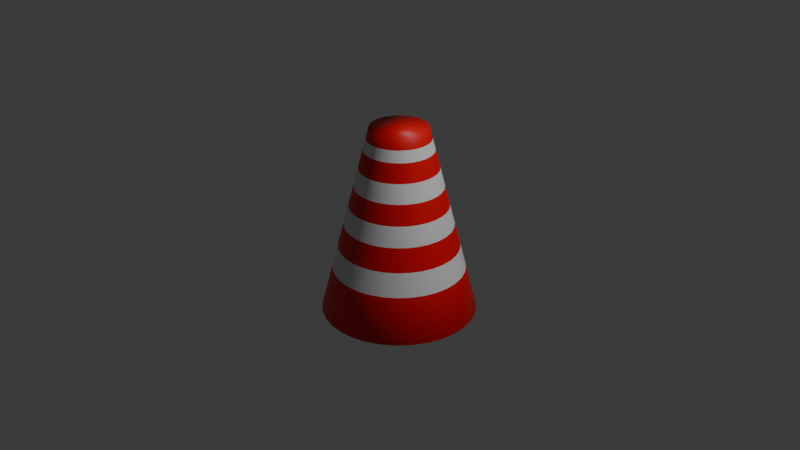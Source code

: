 # Source: river_stone.blend  (saved by Blender 4.1.24; exported with 4.5.12 LTS)
import bpy
from mathutils import Matrix  # noqa: F401  (used for matrix-valued properties, if any)

bpy.ops.wm.read_factory_settings(use_empty=True)
scene = bpy.context.scene
scene.name = 'Scene'

# ---- collections
col_collection = bpy.data.collections.new('Collection'); scene.collection.children.link(col_collection)

# ---- materials (node trees are filled in below, after node groups)
mat_gray = bpy.data.materials.new('Gray')
mat_gray.use_transparent_shadow = False
mat_red = bpy.data.materials.new('Red')
mat_red.use_transparent_shadow = False
mat_white = bpy.data.materials.new('White')
mat_white.use_transparent_shadow = False

# ---- material node trees
mat_gray.use_nodes = True; mat_gray.node_tree.nodes.clear()
_N = mat_gray.node_tree.nodes; _L = mat_gray.node_tree.links
n0 = _N.new('ShaderNodeBsdfPrincipled'); n0.name = 'Principled BSDF'; n0.location = (10, 300)
n0.inputs[0].default_value = (0.3016, 0.3016, 0.3016, 1.0)
n1 = _N.new('ShaderNodeOutputMaterial'); n1.name = 'Material Output'; n1.location = (300, 300)
_L.new(n0.outputs[0], n1.inputs[0])
n1.is_active_output = True
mat_red.use_nodes = True; mat_red.node_tree.nodes.clear()
_N = mat_red.node_tree.nodes; _L = mat_red.node_tree.links
n0 = _N.new('ShaderNodeBsdfPrincipled'); n0.name = 'Principled BSDF'; n0.location = (10, 300)
n0.inputs[0].default_value = (0.8, 0.002372, 0.003965, 1.0)
n1 = _N.new('ShaderNodeOutputMaterial'); n1.name = 'Material Output'; n1.location = (300, 300)
_L.new(n0.outputs[0], n1.inputs[0])
n1.is_active_output = True
mat_white.use_nodes = True; mat_white.node_tree.nodes.clear()
_N = mat_white.node_tree.nodes; _L = mat_white.node_tree.links
n0 = _N.new('ShaderNodeBsdfPrincipled'); n0.name = 'Principled BSDF'; n0.location = (10, 300)
n1 = _N.new('ShaderNodeOutputMaterial'); n1.name = 'Material Output'; n1.location = (300, 300)
_L.new(n0.outputs[0], n1.inputs[0])
n1.is_active_output = True

# ---- world
world_world = bpy.data.worlds.new('World'); scene.world = world_world
world_world.use_nodes = True; world_world.node_tree.nodes.clear()
_N = world_world.node_tree.nodes; _L = world_world.node_tree.links
n0 = _N.new('ShaderNodeOutputWorld'); n0.name = 'World Output'; n0.location = (300, 300)
n1 = _N.new('ShaderNodeBackground'); n1.name = 'Background'; n1.location = (10, 300)
n1.inputs[0].default_value = (0.05088, 0.05088, 0.05088, 1.0)
_L.new(n1.outputs[0], n0.inputs[0])
n0.is_active_output = True
world_world.color = (0.05088, 0.05088, 0.05088)
world_world.use_sun_shadow = False
world_world.sun_shadow_jitter_overblur = 0.0

# ---- cameras
cam_camera = bpy.data.cameras.new('Camera')
cam_camera.clip_end = 100.0
cam_camera.ortho_scale = 7.314

# ---- lights
light_light = bpy.data.lights.new('Light', 'POINT')
light_light.transmission_factor = 0.0
light_light.energy = 1000.0
light_light.shadow_soft_size = 0.1
light_light.shadow_maximum_resolution = 0.006
light_light.use_absolute_resolution = True

# ---- meshes
me_cylinder_005 = bpy.data.meshes.new('Cylinder.005')
me_cylinder_005.from_pydata([(0.0, 1.0, -1.0), (3.962e-09, 2.703, 1.0), (0.1951, 0.9808, -1.0), (0.5273, 2.651, 1.0), (0.3827, 0.9239, -1.0), (1.034, 2.497, 1.0), (0.5556, 0.8315, -1.0), (1.502, 2.247, 1.0), (0.7071, 0.7071, -1.0), (1.911, 1.911, 1.0), (0.8315, 0.5556, -1.0), (2.247, 1.502, 1.0), (0.9239, 0.3827, -1.0), (2.497, 1.034, 1.0), (0.9808, 0.1951, -1.0), (2.651, 0.5273, 1.0), (1.0, 0.0, -1.0), (2.703, 3.004e-08, 1.0), (0.9808, -0.1951, -1.0), (2.651, -0.5273, 1.0), (0.9239, -0.3827, -1.0), (2.497, -1.034, 1.0), (0.8315, -0.5556, -1.0), (2.247, -1.502, 1.0), (0.7071, -0.7071, -1.0), (1.911, -1.911, 1.0), (0.5556, -0.8315, -1.0), (1.502, -2.247, 1.0), (0.3827, -0.9239, -1.0), (1.034, -2.497, 1.0), (0.1951, -0.9808, -1.0), (0.5273, -2.651, 1.0), (0.0, -1.0, -1.0), (3.962e-09, -2.703, 1.0), (-0.1951, -0.9808, -1.0), (-0.5273, -2.651, 1.0), (-0.3827, -0.9239, -1.0), (-1.034, -2.497, 1.0), (-0.5556, -0.8315, -1.0), (-1.502, -2.247, 1.0), (-0.7071, -0.7071, -1.0), (-1.911, -1.911, 1.0), (-0.8315, -0.5556, -1.0), (-2.247, -1.502, 1.0), (-0.9239, -0.3827, -1.0), (-2.497, -1.034, 1.0), (-0.9808, -0.1951, -1.0), (-2.651, -0.5273, 1.0), (-1.0, 0.0, -1.0), (-2.703, 3.004e-08, 1.0), (-0.9808, 0.1951, -1.0), (-2.651, 0.5273, 1.0), (-0.9239, 0.3827, -1.0), (-2.497, 1.034, 1.0), (-0.8315, 0.5556, -1.0), (-2.247, 1.502, 1.0), (-0.7071, 0.7071, -1.0), (-1.911, 1.911, 1.0), (-0.5556, 0.8315, -1.0), (-1.502, 2.247, 1.0), (-0.3827, 0.9239, -1.0), (-1.034, 2.497, 1.0), (-0.1951, 0.9808, -1.0), (-0.5273, 2.651, 1.0), (4.697e-10, 1.202, -0.7629), (0.2345, 1.179, -0.7629), (0.4599, 1.11, -0.7629), (0.6677, 0.9993, -0.7629), (0.8498, 0.8498, -0.7629), (0.9993, 0.6677, -0.7629), (1.11, 0.4599, -0.7629), (1.179, 0.2345, -0.7629), (1.202, 3.562e-09, -0.7629), (1.179, -0.2345, -0.7629), (1.11, -0.4599, -0.7629), (0.9993, -0.6677, -0.7629), (0.8498, -0.8498, -0.7629), (0.6677, -0.9993, -0.7629), (0.4599, -1.11, -0.7629), (0.2345, -1.179, -0.7629), (4.697e-10, -1.202, -0.7629), (-0.2345, -1.179, -0.7629), (-0.4599, -1.11, -0.7629), (-0.6677, -0.9993, -0.7629), (-0.8498, -0.8498, -0.7629), (-0.9993, -0.6677, -0.7629), (-1.11, -0.4599, -0.7629), (-1.179, -0.2345, -0.7629), (-1.202, 3.562e-09, -0.7629), (-1.179, 0.2345, -0.7629), (-1.11, 0.4599, -0.7629), (-0.9993, 0.6677, -0.7629), (-0.8498, 0.8498, -0.7629), (-0.6677, 0.9993, -0.7629), (-0.4599, 1.11, -0.7629), (-0.2345, 1.179, -0.7629), (1.244e-09, 1.534, -0.3723), (0.2993, 1.505, -0.3723), (0.5872, 1.418, -0.3723), (0.8525, 1.276, -0.3723), (1.085, 1.085, -0.3723), (1.276, 0.8525, -0.3723), (1.418, 0.5872, -0.3723), (1.505, 0.2993, -0.3723), (1.534, 9.429e-09, -0.3723), (1.505, -0.2993, -0.3723), (1.418, -0.5872, -0.3723), (1.276, -0.8525, -0.3723), (1.085, -1.085, -0.3723), (0.8525, -1.276, -0.3723), (0.5872, -1.418, -0.3723), (0.2993, -1.505, -0.3723), (1.244e-09, -1.534, -0.3723), (-0.2993, -1.505, -0.3723), (-0.5872, -1.418, -0.3723), (-0.8525, -1.276, -0.3723), (-1.085, -1.085, -0.3723), (-1.276, -0.8525, -0.3723), (-1.418, -0.5872, -0.3723), (-1.505, -0.2993, -0.3723), (-1.534, 9.429e-09, -0.3723), (-1.505, 0.2993, -0.3723), (-1.418, 0.5872, -0.3723), (-1.276, 0.8525, -0.3723), (-1.085, 1.085, -0.3723), (-0.8525, 1.276, -0.3723), (-0.5872, 1.418, -0.3723), (-0.2993, 1.505, -0.3723), (2.067e-09, 1.888, 0.04348), (0.3684, 1.852, 0.04348), (0.7226, 1.745, 0.04348), (1.049, 1.57, 0.04348), (1.335, 1.335, 0.04348), (1.57, 1.049, 0.04348), (1.745, 0.7226, 0.04348), (1.852, 0.3684, 0.04348), (1.888, 1.568e-08, 0.04348), (1.852, -0.3684, 0.04348), (1.745, -0.7226, 0.04348), (1.57, -1.049, 0.04348), (1.335, -1.335, 0.04348), (1.049, -1.57, 0.04348), (0.7226, -1.745, 0.04348), (0.3684, -1.852, 0.04348), (2.067e-09, -1.888, 0.04348), (-0.3684, -1.852, 0.04348), (-0.7226, -1.745, 0.04348), (-1.049, -1.57, 0.04348), (-1.335, -1.335, 0.04348), (-1.57, -1.049, 0.04348), (-1.745, -0.7226, 0.04348), (-1.852, -0.3684, 0.04348), (-1.888, 1.568e-08, 0.04348), (-1.852, 0.3684, 0.04348), (-1.745, 0.7226, 0.04348), (-1.57, 1.049, 0.04348), (-1.335, 1.335, 0.04348), (-1.049, 1.57, 0.04348), (-0.7226, 1.745, 0.04348), (-0.3684, 1.852, 0.04348), (3.029e-09, 2.302, 0.5289), (0.449, 2.257, 0.5289), (0.8808, 2.126, 0.5289), (1.279, 1.914, 0.5289), (1.627, 1.627, 0.5289), (1.914, 1.279, 0.5289), (2.126, 0.8808, 0.5289), (2.257, 0.449, 0.5289), (2.302, 2.297e-08, 0.5289), (2.257, -0.449, 0.5289), (2.126, -0.8808, 0.5289), (1.914, -1.279, 0.5289), (1.627, -1.627, 0.5289), (1.279, -1.914, 0.5289), (0.8808, -2.126, 0.5289), (0.449, -2.257, 0.5289), (3.029e-09, -2.302, 0.5289), (-0.449, -2.257, 0.5289), (-0.8808, -2.126, 0.5289), (-1.279, -1.914, 0.5289), (-1.627, -1.627, 0.5289), (-1.914, -1.279, 0.5289), (-2.126, -0.8808, 0.5289), (-2.257, -0.449, 0.5289), (-2.302, 2.297e-08, 0.5289), (-2.257, 0.449, 0.5289), (-2.126, 0.8808, 0.5289), (-1.914, 1.279, 0.5289), (-1.627, 1.627, 0.5289), (-1.279, 1.914, 0.5289), (-0.8808, 2.126, 0.5289), (-0.449, 2.257, 0.5289), (0.3339, 1.678, -0.1644), (0.6549, 1.581, -0.1644), (0.9508, 1.423, -0.1644), (1.21, 1.21, -0.1644), (1.423, 0.9508, -0.1644), (1.581, 0.6549, -0.1644), (1.678, 0.3339, -0.1644), (1.711, 1.255e-08, -0.1644), (1.678, -0.3339, -0.1644), (1.581, -0.6549, -0.1644), (1.423, -0.9508, -0.1644), (1.21, -1.21, -0.1644), (0.9508, -1.423, -0.1644), (0.6549, -1.581, -0.1644), (0.3339, -1.678, -0.1644), (1.655e-09, -1.711, -0.1644), (-0.3339, -1.678, -0.1644), (-0.6549, -1.581, -0.1644), (-0.9508, -1.423, -0.1644), (-1.21, -1.21, -0.1644), (-1.423, -0.9508, -0.1644), (-1.581, -0.6549, -0.1644), (-1.678, -0.3339, -0.1644), (-1.711, 1.255e-08, -0.1644), (-1.678, 0.3339, -0.1644), (-1.581, 0.6549, -0.1644), (-1.423, 0.9508, -0.1644), (-1.21, 1.21, -0.1644), (-0.9508, 1.423, -0.1644), (-0.6549, 1.581, -0.1644), (-0.3339, 1.678, -0.1644), (1.655e-09, 1.711, -0.1644), (0.2669, 1.342, -0.5676), (0.5236, 1.264, -0.5676), (0.7601, 1.138, -0.5676), (0.9674, 0.9674, -0.5676), (1.138, 0.7601, -0.5676), (1.264, 0.5236, -0.5676), (1.342, 0.2669, -0.5676), (1.368, 6.496e-09, -0.5676), (1.342, -0.2669, -0.5676), (1.264, -0.5236, -0.5676), (1.138, -0.7601, -0.5676), (0.9674, -0.9674, -0.5676), (0.7601, -1.138, -0.5676), (0.5236, -1.264, -0.5676), (0.2669, -1.342, -0.5676), (8.567e-10, -1.368, -0.5676), (-0.2669, -1.342, -0.5676), (-0.5236, -1.264, -0.5676), (-0.7601, -1.138, -0.5676), (-0.9674, -0.9674, -0.5676), (-1.138, -0.7601, -0.5676), (-1.264, -0.5236, -0.5676), (-1.342, -0.2669, -0.5676), (-1.368, 6.496e-09, -0.5676), (-1.342, 0.2669, -0.5676), (-1.264, 0.5236, -0.5676), (-1.138, 0.7601, -0.5676), (-0.9674, 0.9674, -0.5676), (-0.7601, 1.138, -0.5676), (-0.5236, 1.264, -0.5676), (-0.2669, 1.342, -0.5676), (8.567e-10, 1.368, -0.5676), (0.2148, 1.08, -0.8815), (0.4213, 1.017, -0.8815), (0.6116, 0.9154, -0.8815), (0.7785, 0.7785, -0.8815), (0.9154, 0.6116, -0.8815), (1.017, 0.4213, -0.8815), (1.08, 0.2148, -0.8815), (1.101, 1.781e-09, -0.8815), (1.08, -0.2148, -0.8815), (1.017, -0.4213, -0.8815), (0.9154, -0.6116, -0.8815), (0.7785, -0.7785, -0.8815), (0.6116, -0.9154, -0.8815), (0.4213, -1.017, -0.8815), (0.2148, -1.08, -0.8815), (2.349e-10, -1.101, -0.8815), (-0.2148, -1.08, -0.8815), (-0.4213, -1.017, -0.8815), (-0.6116, -0.9154, -0.8815), (-0.7785, -0.7785, -0.8815), (-0.9154, -0.6116, -0.8815), (-1.017, -0.4213, -0.8815), (-1.08, -0.2148, -0.8815), (-1.101, 1.781e-09, -0.8815), (-1.08, 0.2148, -0.8815), (-1.017, 0.4213, -0.8815), (-0.9154, 0.6116, -0.8815), (-0.7785, 0.7785, -0.8815), (-0.6116, 0.9154, -0.8815), (-0.4213, 1.017, -0.8815), (-0.2148, 1.08, -0.8815), (2.349e-10, 1.101, -0.8815), (0.4087, 2.055, 0.2862), (0.8017, 1.936, 0.2862), (1.164, 1.742, 0.2862), (1.481, 1.481, 0.2862), (1.742, 1.164, 0.2862), (1.936, 0.8017, 0.2862), (2.055, 0.4087, 0.2862), (2.095, 1.932e-08, 0.2862), (2.055, -0.4087, 0.2862), (1.936, -0.8017, 0.2862), (1.742, -1.164, 0.2862), (1.481, -1.481, 0.2862), (1.164, -1.742, 0.2862), (0.8017, -1.936, 0.2862), (0.4087, -2.055, 0.2862), (2.548e-09, -2.095, 0.2862), (-0.4087, -2.055, 0.2862), (-0.8017, -1.936, 0.2862), (-1.164, -1.742, 0.2862), (-1.481, -1.481, 0.2862), (-1.742, -1.164, 0.2862), (-1.936, -0.8017, 0.2862), (-2.055, -0.4087, 0.2862), (-2.095, 1.932e-08, 0.2862), (-2.055, 0.4087, 0.2862), (-1.936, 0.8017, 0.2862), (-1.742, 1.164, 0.2862), (-1.481, 1.481, 0.2862), (-1.164, 1.742, 0.2862), (-0.8017, 1.936, 0.2862), (-0.4087, 2.055, 0.2862), (2.548e-09, 2.095, 0.2862)], [], [(160, 1, 3, 161), (161, 3, 5, 162), (162, 5, 7, 163), (163, 7, 9, 164), (164, 9, 11, 165), (165, 11, 13, 166), (166, 13, 15, 167), (167, 15, 17, 168), (168, 17, 19, 169), (169, 19, 21, 170), (170, 21, 23, 171), (171, 23, 25, 172), (172, 25, 27, 173), (173, 27, 29, 174), (174, 29, 31, 175), (175, 31, 33, 176), (176, 33, 35, 177), (177, 35, 37, 178), (178, 37, 39, 179), (179, 39, 41, 180), (180, 41, 43, 181), (181, 43, 45, 182), (182, 45, 47, 183), (183, 47, 49, 184), (184, 49, 51, 185), (185, 51, 53, 186), (186, 53, 55, 187), (187, 55, 57, 188), (188, 57, 59, 189), (189, 59, 61, 190), (3, 1, 63, 61, 59, 57, 55, 53, 51, 49, 47, 45, 43, 41, 39, 37, 35, 33, 31, 29, 27, 25, 23, 21, 19, 17, 15, 13, 11, 9, 7, 5), (190, 61, 63, 191), (191, 63, 1, 160), (0, 2, 4, 6, 8, 10, 12, 14, 16, 18, 20, 22, 24, 26, 28, 30, 32, 34, 36, 38, 40, 42, 44, 46, 48, 50, 52, 54, 56, 58, 60, 62), (286, 95, 64, 287), (285, 94, 95, 286), (284, 93, 94, 285), (283, 92, 93, 284), (282, 91, 92, 283), (281, 90, 91, 282), (280, 89, 90, 281), (279, 88, 89, 280), (278, 87, 88, 279), (277, 86, 87, 278), (276, 85, 86, 277), (275, 84, 85, 276), (274, 83, 84, 275), (273, 82, 83, 274), (272, 81, 82, 273), (271, 80, 81, 272), (270, 79, 80, 271), (269, 78, 79, 270), (268, 77, 78, 269), (267, 76, 77, 268), (266, 75, 76, 267), (265, 74, 75, 266), (264, 73, 74, 265), (263, 72, 73, 264), (262, 71, 72, 263), (261, 70, 71, 262), (260, 69, 70, 261), (259, 68, 69, 260), (258, 67, 68, 259), (257, 66, 67, 258), (256, 65, 66, 257), (287, 64, 65, 256), (254, 127, 96, 255), (253, 126, 127, 254), (252, 125, 126, 253), (251, 124, 125, 252), (250, 123, 124, 251), (249, 122, 123, 250), (248, 121, 122, 249), (247, 120, 121, 248), (246, 119, 120, 247), (245, 118, 119, 246), (244, 117, 118, 245), (243, 116, 117, 244), (242, 115, 116, 243), (241, 114, 115, 242), (240, 113, 114, 241), (239, 112, 113, 240), (238, 111, 112, 239), (237, 110, 111, 238), (236, 109, 110, 237), (235, 108, 109, 236), (234, 107, 108, 235), (233, 106, 107, 234), (232, 105, 106, 233), (231, 104, 105, 232), (230, 103, 104, 231), (229, 102, 103, 230), (228, 101, 102, 229), (227, 100, 101, 228), (226, 99, 100, 227), (225, 98, 99, 226), (224, 97, 98, 225), (255, 96, 97, 224), (222, 159, 128, 223), (221, 158, 159, 222), (220, 157, 158, 221), (219, 156, 157, 220), (218, 155, 156, 219), (217, 154, 155, 218), (216, 153, 154, 217), (215, 152, 153, 216), (214, 151, 152, 215), (213, 150, 151, 214), (212, 149, 150, 213), (211, 148, 149, 212), (210, 147, 148, 211), (209, 146, 147, 210), (208, 145, 146, 209), (207, 144, 145, 208), (206, 143, 144, 207), (205, 142, 143, 206), (204, 141, 142, 205), (203, 140, 141, 204), (202, 139, 140, 203), (201, 138, 139, 202), (200, 137, 138, 201), (199, 136, 137, 200), (198, 135, 136, 199), (197, 134, 135, 198), (196, 133, 134, 197), (195, 132, 133, 196), (194, 131, 132, 195), (193, 130, 131, 194), (192, 129, 130, 193), (223, 128, 129, 192), (318, 191, 160, 319), (317, 190, 191, 318), (316, 189, 190, 317), (315, 188, 189, 316), (314, 187, 188, 315), (313, 186, 187, 314), (312, 185, 186, 313), (311, 184, 185, 312), (310, 183, 184, 311), (309, 182, 183, 310), (308, 181, 182, 309), (307, 180, 181, 308), (306, 179, 180, 307), (305, 178, 179, 306), (304, 177, 178, 305), (303, 176, 177, 304), (302, 175, 176, 303), (301, 174, 175, 302), (300, 173, 174, 301), (299, 172, 173, 300), (298, 171, 172, 299), (297, 170, 171, 298), (296, 169, 170, 297), (295, 168, 169, 296), (294, 167, 168, 295), (293, 166, 167, 294), (292, 165, 166, 293), (291, 164, 165, 292), (290, 163, 164, 291), (289, 162, 163, 290), (288, 161, 162, 289), (319, 160, 161, 288), (96, 223, 192, 97), (97, 192, 193, 98), (98, 193, 194, 99), (99, 194, 195, 100), (100, 195, 196, 101), (101, 196, 197, 102), (102, 197, 198, 103), (103, 198, 199, 104), (104, 199, 200, 105), (105, 200, 201, 106), (106, 201, 202, 107), (107, 202, 203, 108), (108, 203, 204, 109), (109, 204, 205, 110), (110, 205, 206, 111), (111, 206, 207, 112), (112, 207, 208, 113), (113, 208, 209, 114), (114, 209, 210, 115), (115, 210, 211, 116), (116, 211, 212, 117), (117, 212, 213, 118), (118, 213, 214, 119), (119, 214, 215, 120), (120, 215, 216, 121), (121, 216, 217, 122), (122, 217, 218, 123), (123, 218, 219, 124), (124, 219, 220, 125), (125, 220, 221, 126), (126, 221, 222, 127), (127, 222, 223, 96), (64, 255, 224, 65), (65, 224, 225, 66), (66, 225, 226, 67), (67, 226, 227, 68), (68, 227, 228, 69), (69, 228, 229, 70), (70, 229, 230, 71), (71, 230, 231, 72), (72, 231, 232, 73), (73, 232, 233, 74), (74, 233, 234, 75), (75, 234, 235, 76), (76, 235, 236, 77), (77, 236, 237, 78), (78, 237, 238, 79), (79, 238, 239, 80), (80, 239, 240, 81), (81, 240, 241, 82), (82, 241, 242, 83), (83, 242, 243, 84), (84, 243, 244, 85), (85, 244, 245, 86), (86, 245, 246, 87), (87, 246, 247, 88), (88, 247, 248, 89), (89, 248, 249, 90), (90, 249, 250, 91), (91, 250, 251, 92), (92, 251, 252, 93), (93, 252, 253, 94), (94, 253, 254, 95), (95, 254, 255, 64), (0, 287, 256, 2), (2, 256, 257, 4), (4, 257, 258, 6), (6, 258, 259, 8), (8, 259, 260, 10), (10, 260, 261, 12), (12, 261, 262, 14), (14, 262, 263, 16), (16, 263, 264, 18), (18, 264, 265, 20), (20, 265, 266, 22), (22, 266, 267, 24), (24, 267, 268, 26), (26, 268, 269, 28), (28, 269, 270, 30), (30, 270, 271, 32), (32, 271, 272, 34), (34, 272, 273, 36), (36, 273, 274, 38), (38, 274, 275, 40), (40, 275, 276, 42), (42, 276, 277, 44), (44, 277, 278, 46), (46, 278, 279, 48), (48, 279, 280, 50), (50, 280, 281, 52), (52, 281, 282, 54), (54, 282, 283, 56), (56, 283, 284, 58), (58, 284, 285, 60), (60, 285, 286, 62), (62, 286, 287, 0), (128, 319, 288, 129), (129, 288, 289, 130), (130, 289, 290, 131), (131, 290, 291, 132), (132, 291, 292, 133), (133, 292, 293, 134), (134, 293, 294, 135), (135, 294, 295, 136), (136, 295, 296, 137), (137, 296, 297, 138), (138, 297, 298, 139), (139, 298, 299, 140), (140, 299, 300, 141), (141, 300, 301, 142), (142, 301, 302, 143), (143, 302, 303, 144), (144, 303, 304, 145), (145, 304, 305, 146), (146, 305, 306, 147), (147, 306, 307, 148), (148, 307, 308, 149), (149, 308, 309, 150), (150, 309, 310, 151), (151, 310, 311, 152), (152, 311, 312, 153), (153, 312, 313, 154), (154, 313, 314, 155), (155, 314, 315, 156), (156, 315, 316, 157), (157, 316, 317, 158), (158, 317, 318, 159), (159, 318, 319, 128)])
me_cylinder_005.polygons.foreach_set('use_smooth', [True] * 290)
me_cylinder_005.polygons.foreach_set('material_index', [1, 1, 1, 1, 1, 1, 1, 1, 1, 1, 1, 1, 1, 1, 1, 1, 1, 1, 1, 1, 1, 1, 1, 1, 1, 1, 1, 1, 1, 1, 1, 1, 1, 1, 2, 2, 2, 2, 2, 2, 2, 2, 2, 2, 2, 2, 2, 2, 2, 2, 2, 2, 2, 2, 2, 2, 2, 2, 2, 2, 2, 2, 2, 2, 2, 2, 2, 2, 2, 2, 2, 2, 2, 2, 2, 2, 2, 2, 2, 2, 2, 2, 2, 2, 2, 2, 2, 2, 2, 2, 2, 2, 2, 2, 2, 2, 2, 2, 2, 2, 2, 2, 2, 2, 2, 2, 2, 2, 2, 2, 2, 2, 2, 2, 2, 2, 2, 2, 2, 2, 2, 2, 2, 2, 2, 2, 2, 2, 2, 2, 2, 2, 2, 2, 2, 2, 2, 2, 2, 2, 2, 2, 2, 2, 2, 2, 2, 2, 2, 2, 2, 2, 2, 2, 2, 2, 2, 2, 2, 2, 2, 2, 1, 1, 1, 1, 1, 1, 1, 1, 1, 1, 1, 1, 1, 1, 1, 1, 1, 1, 1, 1, 1, 1, 1, 1, 1, 1, 1, 1, 1, 1, 1, 1, 1, 1, 1, 1, 1, 1, 1, 1, 1, 1, 1, 1, 1, 1, 1, 1, 1, 1, 1, 1, 1, 1, 1, 1, 1, 1, 1, 1, 1, 1, 1, 1, 1, 1, 1, 1, 1, 1, 1, 1, 1, 1, 1, 1, 1, 1, 1, 1, 1, 1, 1, 1, 1, 1, 1, 1, 1, 1, 1, 1, 1, 1, 1, 1, 1, 1, 1, 1, 1, 1, 1, 1, 1, 1, 1, 1, 1, 1, 1, 1, 1, 1, 1, 1, 1, 1, 1, 1, 1, 1, 1, 1, 1, 1, 1, 1])
_uv = me_cylinder_005.uv_layers.new(name='UVMap')
_uv.uv.foreach_set('vector', [1.0, 0.8822, 1.0, 1.0, 0.9688, 1.0, 0.9688, 0.8822, 0.9688, 0.8822, 0.9688, 1.0, 0.9375, 1.0, 0.9375, 0.8822, 0.9375, 0.8822, 0.9375, 1.0, 0.9062, 1.0, 0.9063, 0.8822, 0.9063, 0.8822, 0.9062, 1.0, 0.875, 1.0, 0.875, 0.8822, 0.875, 0.8822, 0.875, 1.0, 0.8438, 1.0, 0.8438, 0.8822, 0.8438, 0.8822, 0.8438, 1.0, 0.8125, 1.0, 0.8125, 0.8822, 0.8125, 0.8822, 0.8125, 1.0, 0.7812, 1.0, 0.7812, 0.8822, 0.7812, 0.8822, 0.7812, 1.0, 0.75, 1.0, 0.75, 0.8822, 0.75, 0.8822, 0.75, 1.0, 0.7188, 1.0, 0.7188, 0.8822, 0.7188, 0.8822, 0.7188, 1.0, 0.6875, 1.0, 0.6875, 0.8822, 0.6875, 0.8822, 0.6875, 1.0, 0.6562, 1.0, 0.6562, 0.8822, 0.6562, 0.8822, 0.6562, 1.0, 0.625, 1.0, 0.625, 0.8822, 0.625, 0.8822, 0.625, 1.0, 0.5938, 1.0, 0.5938, 0.8822, 0.5938, 0.8822, 0.5938, 1.0, 0.5625, 1.0, 0.5625, 0.8822, 0.5625, 0.8822, 0.5625, 1.0, 0.5312, 1.0, 0.5312, 0.8822, 0.5312, 0.8822, 0.5312, 1.0, 0.5, 1.0, 0.5, 0.8822, 0.5, 0.8822, 0.5, 1.0, 0.4688, 1.0, 0.4688, 0.8822, 0.4688, 0.8822, 0.4688, 1.0, 0.4375, 1.0, 0.4375, 0.8822, 0.4375, 0.8822, 0.4375, 1.0, 0.4062, 1.0, 0.4063, 0.8822, 0.4063, 0.8822, 0.4062, 1.0, 0.375, 1.0, 0.375, 0.8822, 0.375, 0.8822, 0.375, 1.0, 0.3438, 1.0, 0.3438, 0.8822, 0.3438, 0.8822, 0.3438, 1.0, 0.3125, 1.0, 0.3125, 0.8822, 0.3125, 0.8822, 0.3125, 1.0, 0.2812, 1.0, 0.2812, 0.8822, 0.2812, 0.8822, 0.2812, 1.0, 0.25, 1.0, 0.25, 0.8822, 0.25, 0.8822, 0.25, 1.0, 0.2188, 1.0, 0.2188, 0.8822, 0.2188, 0.8822, 0.2188, 1.0, 0.1875, 1.0, 0.1875, 0.8822, 0.1875, 0.8822, 0.1875, 1.0, 0.1562, 1.0, 0.1563, 0.8822, 0.1563, 0.8822, 0.1562, 1.0, 0.125, 1.0, 0.125, 0.8822, 0.125, 0.8822, 0.125, 1.0, 0.09375, 1.0, 0.09375, 0.8822, 0.09375, 0.8822, 0.09375, 1.0, 0.0625, 1.0, 0.0625, 0.8822, 0.2968, 0.4854, 0.25, 0.49, 0.2032, 0.4854, 0.1582, 0.4717, 0.1167, 0.4496, 0.08029, 0.4197, 0.05045, 0.3833, 0.02827, 0.3418, 0.01461, 0.2968, 0.01, 0.25, 0.01461, 0.2032, 0.02827, 0.1582, 0.05045, 0.1167, 0.08029, 0.08029, 0.1167, 0.05045, 0.1582, 0.02827, 0.2032, 0.01461, 0.25, 0.01, 0.2968, 0.01461, 0.3418, 0.02827, 0.3833, 0.05045, 0.4197, 0.08029, 0.4496, 0.1167, 0.4717, 0.1582, 0.4854, 0.2032, 0.49, 0.25, 0.4854, 0.2968, 0.4717, 0.3418, 0.4496, 0.3833, 0.4197, 0.4197, 0.3833, 0.4496, 0.3418, 0.4717, 0.0625, 0.8822, 0.0625, 1.0, 0.03125, 1.0, 0.03125, 0.8822, 0.03125, 0.8822, 0.03125, 1.0, 0.0, 1.0, 0.0, 0.8822, 0.75, 0.49, 0.7968, 0.4854, 0.8418, 0.4717, 0.8833, 0.4496, 0.9197, 0.4197, 0.9496, 0.3833, 0.9717, 0.3418, 0.9854, 0.2968, 0.99, 0.25, 0.9854, 0.2032, 0.9717, 0.1582, 0.9496, 0.1167, 0.9197, 0.08029, 0.8833, 0.05045, 0.8418, 0.02827, 0.7968, 0.01461, 0.75, 0.01, 0.7032, 0.01461, 0.6582, 0.02827, 0.6167, 0.05045, 0.5803, 0.08029, 0.5504, 0.1167, 0.5283, 0.1582, 0.5146, 0.2032, 0.51, 0.25, 0.5146, 0.2968, 0.5283, 0.3418, 0.5504, 0.3833, 0.5803, 0.4197, 0.6167, 0.4496, 0.6582, 0.4717, 0.7032, 0.4854, 0.03125, 0.5296, 0.03125, 0.5593, 0.0, 0.5593, 0.0, 0.5296, 0.0625, 0.5296, 0.0625, 0.5593, 0.03125, 0.5593, 0.03125, 0.5296, 0.09375, 0.5296, 0.09375, 0.5593, 0.0625, 0.5593, 0.0625, 0.5296, 0.125, 0.5296, 0.125, 0.5593, 0.09375, 0.5593, 0.09375, 0.5296, 0.1562, 0.5296, 0.1562, 0.5593, 0.125, 0.5593, 0.125, 0.5296, 0.1875, 0.5296, 0.1875, 0.5593, 0.1562, 0.5593, 0.1562, 0.5296, 0.2188, 0.5296, 0.2188, 0.5593, 0.1875, 0.5593, 0.1875, 0.5296, 0.25, 0.5296, 0.25, 0.5593, 0.2188, 0.5593, 0.2188, 0.5296, 0.2812, 0.5296, 0.2812, 0.5593, 0.25, 0.5593, 0.25, 0.5296, 0.3125, 0.5296, 0.3125, 0.5593, 0.2812, 0.5593, 0.2812, 0.5296, 0.3438, 0.5296, 0.3438, 0.5593, 0.3125, 0.5593, 0.3125, 0.5296, 0.375, 0.5296, 0.375, 0.5593, 0.3438, 0.5593, 0.3438, 0.5296, 0.4062, 0.5296, 0.4062, 0.5593, 0.375, 0.5593, 0.375, 0.5296, 0.4375, 0.5296, 0.4375, 0.5593, 0.4062, 0.5593, 0.4062, 0.5296, 0.4688, 0.5296, 0.4688, 0.5593, 0.4375, 0.5593, 0.4375, 0.5296, 0.5, 0.5296, 0.5, 0.5593, 0.4688, 0.5593, 0.4688, 0.5296, 0.5312, 0.5296, 0.5312, 0.5593, 0.5, 0.5593, 0.5, 0.5296, 0.5625, 0.5296, 0.5625, 0.5593, 0.5312, 0.5593, 0.5312, 0.5296, 0.5938, 0.5296, 0.5938, 0.5593, 0.5625, 0.5593, 0.5625, 0.5296, 0.625, 0.5296, 0.625, 0.5593, 0.5938, 0.5593, 0.5938, 0.5296, 0.6562, 0.5296, 0.6562, 0.5593, 0.625, 0.5593, 0.625, 0.5296, 0.6875, 0.5296, 0.6875, 0.5593, 0.6562, 0.5593, 0.6562, 0.5296, 0.7188, 0.5296, 0.7188, 0.5593, 0.6875, 0.5593, 0.6875, 0.5296, 0.75, 0.5296, 0.75, 0.5593, 0.7188, 0.5593, 0.7188, 0.5296, 0.7812, 0.5296, 0.7812, 0.5593, 0.75, 0.5593, 0.75, 0.5296, 0.8125, 0.5296, 0.8125, 0.5593, 0.7812, 0.5593, 0.7812, 0.5296, 0.8438, 0.5296, 0.8438, 0.5593, 0.8125, 0.5593, 0.8125, 0.5296, 0.875, 0.5296, 0.875, 0.5593, 0.8438, 0.5593, 0.8438, 0.5296, 0.9062, 0.5296, 0.9062, 0.5593, 0.875, 0.5593, 0.875, 0.5296, 0.9375, 0.5296, 0.9375, 0.5593, 0.9062, 0.5593, 0.9062, 0.5296, 0.9688, 0.5296, 0.9688, 0.5593, 0.9375, 0.5593, 0.9375, 0.5296, 1.0, 0.5296, 1.0, 0.5593, 0.9688, 0.5593, 0.9688, 0.5296, 0.03125, 0.6081, 0.03125, 0.6569, 0.0, 0.6569, 0.0, 0.6081, 0.0625, 0.6081, 0.0625, 0.6569, 0.03125, 0.6569, 0.03125, 0.6081, 0.09375, 0.6081, 0.09375, 0.6569, 0.0625, 0.6569, 0.0625, 0.6081, 0.125, 0.6081, 0.125, 0.6569, 0.09375, 0.6569, 0.09375, 0.6081, 0.1562, 0.6081, 0.1562, 0.6569, 0.125, 0.6569, 0.125, 0.6081, 0.1875, 0.6081, 0.1875, 0.6569, 0.1562, 0.6569, 0.1562, 0.6081, 0.2187, 0.6081, 0.2188, 0.6569, 0.1875, 0.6569, 0.1875, 0.6081, 0.25, 0.6081, 0.25, 0.6569, 0.2188, 0.6569, 0.2187, 0.6081, 0.2812, 0.6081, 0.2812, 0.6569, 0.25, 0.6569, 0.25, 0.6081, 0.3125, 0.6081, 0.3125, 0.6569, 0.2812, 0.6569, 0.2812, 0.6081, 0.3438, 0.6081, 0.3438, 0.6569, 0.3125, 0.6569, 0.3125, 0.6081, 0.375, 0.6081, 0.375, 0.6569, 0.3438, 0.6569, 0.3438, 0.6081, 0.4062, 0.6081, 0.4062, 0.6569, 0.375, 0.6569, 0.375, 0.6081, 0.4375, 0.6081, 0.4375, 0.6569, 0.4062, 0.6569, 0.4062, 0.6081, 0.4688, 0.6081, 0.4688, 0.6569, 0.4375, 0.6569, 0.4375, 0.6081, 0.5, 0.6081, 0.5, 0.6569, 0.4688, 0.6569, 0.4688, 0.6081, 0.5312, 0.6081, 0.5312, 0.6569, 0.5, 0.6569, 0.5, 0.6081, 0.5625, 0.6081, 0.5625, 0.6569, 0.5312, 0.6569, 0.5312, 0.6081, 0.5938, 0.6081, 0.5938, 0.6569, 0.5625, 0.6569, 0.5625, 0.6081, 0.625, 0.6081, 0.625, 0.6569, 0.5938, 0.6569, 0.5938, 0.6081, 0.6562, 0.6081, 0.6562, 0.6569, 0.625, 0.6569, 0.625, 0.6081, 0.6875, 0.6081, 0.6875, 0.6569, 0.6562, 0.6569, 0.6562, 0.6081, 0.7188, 0.6081, 0.7188, 0.6569, 0.6875, 0.6569, 0.6875, 0.6081, 0.75, 0.6081, 0.75, 0.6569, 0.7188, 0.6569, 0.7188, 0.6081, 0.7812, 0.6081, 0.7812, 0.6569, 0.75, 0.6569, 0.75, 0.6081, 0.8125, 0.6081, 0.8125, 0.6569, 0.7812, 0.6569, 0.7812, 0.6081, 0.8438, 0.6081, 0.8438, 0.6569, 0.8125, 0.6569, 0.8125, 0.6081, 0.875, 0.6081, 0.875, 0.6569, 0.8438, 0.6569, 0.8438, 0.6081, 0.9062, 0.6081, 0.9062, 0.6569, 0.875, 0.6569, 0.875, 0.6081, 0.9375, 0.6081, 0.9375, 0.6569, 0.9062, 0.6569, 0.9062, 0.6081, 0.9688, 0.6081, 0.9688, 0.6569, 0.9375, 0.6569, 0.9375, 0.6081, 1.0, 0.6081, 1.0, 0.6569, 0.9688, 0.6569, 0.9688, 0.6081, 0.03125, 0.7089, 0.03125, 0.7609, 0.0, 0.7609, 0.0, 0.7089, 0.0625, 0.7089, 0.0625, 0.7609, 0.03125, 0.7609, 0.03125, 0.7089, 0.09375, 0.7089, 0.09375, 0.7609, 0.0625, 0.7609, 0.0625, 0.7089, 0.125, 0.7089, 0.125, 0.7609, 0.09375, 0.7609, 0.09375, 0.7089, 0.1562, 0.7089, 0.1562, 0.7609, 0.125, 0.7609, 0.125, 0.7089, 0.1875, 0.7089, 0.1875, 0.7609, 0.1562, 0.7609, 0.1562, 0.7089, 0.2187, 0.7089, 0.2188, 0.7609, 0.1875, 0.7609, 0.1875, 0.7089, 0.25, 0.7089, 0.25, 0.7609, 0.2188, 0.7609, 0.2187, 0.7089, 0.2812, 0.7089, 0.2812, 0.7609, 0.25, 0.7609, 0.25, 0.7089, 0.3125, 0.7089, 0.3125, 0.7609, 0.2812, 0.7609, 0.2812, 0.7089, 0.3438, 0.7089, 0.3437, 0.7609, 0.3125, 0.7609, 0.3125, 0.7089, 0.375, 0.7089, 0.375, 0.7609, 0.3437, 0.7609, 0.3438, 0.7089, 0.4062, 0.7089, 0.4062, 0.7609, 0.375, 0.7609, 0.375, 0.7089, 0.4375, 0.7089, 0.4375, 0.7609, 0.4062, 0.7609, 0.4062, 0.7089, 0.4687, 0.7089, 0.4688, 0.7609, 0.4375, 0.7609, 0.4375, 0.7089, 0.5, 0.7089, 0.5, 0.7609, 0.4688, 0.7609, 0.4687, 0.7089, 0.5312, 0.7089, 0.5312, 0.7609, 0.5, 0.7609, 0.5, 0.7089, 0.5625, 0.7089, 0.5625, 0.7609, 0.5312, 0.7609, 0.5312, 0.7089, 0.5938, 0.7089, 0.5937, 0.7609, 0.5625, 0.7609, 0.5625, 0.7089, 0.625, 0.7089, 0.625, 0.7609, 0.5937, 0.7609, 0.5938, 0.7089, 0.6562, 0.7089, 0.6562, 0.7609, 0.625, 0.7609, 0.625, 0.7089, 0.6875, 0.7089, 0.6875, 0.7609, 0.6562, 0.7609, 0.6562, 0.7089, 0.7187, 0.7089, 0.7188, 0.7609, 0.6875, 0.7609, 0.6875, 0.7089, 0.75, 0.7089, 0.75, 0.7609, 0.7188, 0.7609, 0.7187, 0.7089, 0.7812, 0.7089, 0.7812, 0.7609, 0.75, 0.7609, 0.75, 0.7089, 0.8125, 0.7089, 0.8125, 0.7609, 0.7812, 0.7609, 0.7812, 0.7089, 0.8438, 0.7089, 0.8437, 0.7609, 0.8125, 0.7609, 0.8125, 0.7089, 0.875, 0.7089, 0.875, 0.7609, 0.8437, 0.7609, 0.8438, 0.7089, 0.9062, 0.7089, 0.9062, 0.7609, 0.875, 0.7609, 0.875, 0.7089, 0.9375, 0.7089, 0.9375, 0.7609, 0.9062, 0.7609, 0.9062, 0.7089, 0.9688, 0.7089, 0.9688, 0.7609, 0.9375, 0.7609, 0.9375, 0.7089, 1.0, 0.7089, 1.0, 0.7609, 0.9688, 0.7609, 0.9688, 0.7089, 0.03125, 0.8215, 0.03125, 0.8822, 0.0, 0.8822, 0.0, 0.8215, 0.0625, 0.8215, 0.0625, 0.8822, 0.03125, 0.8822, 0.03125, 0.8215, 0.09375, 0.8215, 0.09375, 0.8822, 0.0625, 0.8822, 0.0625, 0.8215, 0.125, 0.8215, 0.125, 0.8822, 0.09375, 0.8822, 0.09375, 0.8215, 0.1562, 0.8215, 0.1563, 0.8822, 0.125, 0.8822, 0.125, 0.8215, 0.1875, 0.8215, 0.1875, 0.8822, 0.1563, 0.8822, 0.1562, 0.8215, 0.2188, 0.8215, 0.2188, 0.8822, 0.1875, 0.8822, 0.1875, 0.8215, 0.25, 0.8215, 0.25, 0.8822, 0.2188, 0.8822, 0.2188, 0.8215, 0.2812, 0.8215, 0.2812, 0.8822, 0.25, 0.8822, 0.25, 0.8215, 0.3125, 0.8215, 0.3125, 0.8822, 0.2812, 0.8822, 0.2812, 0.8215, 0.3438, 0.8215, 0.3438, 0.8822, 0.3125, 0.8822, 0.3125, 0.8215, 0.375, 0.8215, 0.375, 0.8822, 0.3438, 0.8822, 0.3438, 0.8215, 0.4062, 0.8215, 0.4063, 0.8822, 0.375, 0.8822, 0.375, 0.8215, 0.4375, 0.8215, 0.4375, 0.8822, 0.4063, 0.8822, 0.4062, 0.8215, 0.4688, 0.8215, 0.4688, 0.8822, 0.4375, 0.8822, 0.4375, 0.8215, 0.5, 0.8215, 0.5, 0.8822, 0.4688, 0.8822, 0.4688, 0.8215, 0.5312, 0.8215, 0.5312, 0.8822, 0.5, 0.8822, 0.5, 0.8215, 0.5625, 0.8215, 0.5625, 0.8822, 0.5312, 0.8822, 0.5312, 0.8215, 0.5938, 0.8215, 0.5938, 0.8822, 0.5625, 0.8822, 0.5625, 0.8215, 0.625, 0.8215, 0.625, 0.8822, 0.5938, 0.8822, 0.5938, 0.8215, 0.6563, 0.8215, 0.6562, 0.8822, 0.625, 0.8822, 0.625, 0.8215, 0.6875, 0.8215, 0.6875, 0.8822, 0.6562, 0.8822, 0.6563, 0.8215, 0.7188, 0.8215, 0.7188, 0.8822, 0.6875, 0.8822, 0.6875, 0.8215, 0.75, 0.8215, 0.75, 0.8822, 0.7188, 0.8822, 0.7188, 0.8215, 0.7812, 0.8215, 0.7812, 0.8822, 0.75, 0.8822, 0.75, 0.8215, 0.8125, 0.8215, 0.8125, 0.8822, 0.7812, 0.8822, 0.7812, 0.8215, 0.8438, 0.8215, 0.8438, 0.8822, 0.8125, 0.8822, 0.8125, 0.8215, 0.875, 0.8215, 0.875, 0.8822, 0.8438, 0.8822, 0.8438, 0.8215, 0.9062, 0.8215, 0.9063, 0.8822, 0.875, 0.8822, 0.875, 0.8215, 0.9375, 0.8215, 0.9375, 0.8822, 0.9063, 0.8822, 0.9062, 0.8215, 0.9688, 0.8215, 0.9688, 0.8822, 0.9375, 0.8822, 0.9375, 0.8215, 1.0, 0.8215, 1.0, 0.8822, 0.9688, 0.8822, 0.9688, 0.8215, 1.0, 0.6569, 1.0, 0.7089, 0.9688, 0.7089, 0.9688, 0.6569, 0.9688, 0.6569, 0.9688, 0.7089, 0.9375, 0.7089, 0.9375, 0.6569, 0.9375, 0.6569, 0.9375, 0.7089, 0.9062, 0.7089, 0.9062, 0.6569, 0.9062, 0.6569, 0.9062, 0.7089, 0.875, 0.7089, 0.875, 0.6569, 0.875, 0.6569, 0.875, 0.7089, 0.8438, 0.7089, 0.8438, 0.6569, 0.8438, 0.6569, 0.8438, 0.7089, 0.8125, 0.7089, 0.8125, 0.6569, 0.8125, 0.6569, 0.8125, 0.7089, 0.7812, 0.7089, 0.7812, 0.6569, 0.7812, 0.6569, 0.7812, 0.7089, 0.75, 0.7089, 0.75, 0.6569, 0.75, 0.6569, 0.75, 0.7089, 0.7187, 0.7089, 0.7188, 0.6569, 0.7188, 0.6569, 0.7187, 0.7089, 0.6875, 0.7089, 0.6875, 0.6569, 0.6875, 0.6569, 0.6875, 0.7089, 0.6562, 0.7089, 0.6562, 0.6569, 0.6562, 0.6569, 0.6562, 0.7089, 0.625, 0.7089, 0.625, 0.6569, 0.625, 0.6569, 0.625, 0.7089, 0.5938, 0.7089, 0.5938, 0.6569, 0.5938, 0.6569, 0.5938, 0.7089, 0.5625, 0.7089, 0.5625, 0.6569, 0.5625, 0.6569, 0.5625, 0.7089, 0.5312, 0.7089, 0.5312, 0.6569, 0.5312, 0.6569, 0.5312, 0.7089, 0.5, 0.7089, 0.5, 0.6569, 0.5, 0.6569, 0.5, 0.7089, 0.4687, 0.7089, 0.4688, 0.6569, 0.4688, 0.6569, 0.4687, 0.7089, 0.4375, 0.7089, 0.4375, 0.6569, 0.4375, 0.6569, 0.4375, 0.7089, 0.4062, 0.7089, 0.4062, 0.6569, 0.4062, 0.6569, 0.4062, 0.7089, 0.375, 0.7089, 0.375, 0.6569, 0.375, 0.6569, 0.375, 0.7089, 0.3438, 0.7089, 0.3438, 0.6569, 0.3438, 0.6569, 0.3438, 0.7089, 0.3125, 0.7089, 0.3125, 0.6569, 0.3125, 0.6569, 0.3125, 0.7089, 0.2812, 0.7089, 0.2812, 0.6569, 0.2812, 0.6569, 0.2812, 0.7089, 0.25, 0.7089, 0.25, 0.6569, 0.25, 0.6569, 0.25, 0.7089, 0.2187, 0.7089, 0.2188, 0.6569, 0.2188, 0.6569, 0.2187, 0.7089, 0.1875, 0.7089, 0.1875, 0.6569, 0.1875, 0.6569, 0.1875, 0.7089, 0.1562, 0.7089, 0.1562, 0.6569, 0.1562, 0.6569, 0.1562, 0.7089, 0.125, 0.7089, 0.125, 0.6569, 0.125, 0.6569, 0.125, 0.7089, 0.09375, 0.7089, 0.09375, 0.6569, 0.09375, 0.6569, 0.09375, 0.7089, 0.0625, 0.7089, 0.0625, 0.6569, 0.0625, 0.6569, 0.0625, 0.7089, 0.03125, 0.7089, 0.03125, 0.6569, 0.03125, 0.6569, 0.03125, 0.7089, 0.0, 0.7089, 0.0, 0.6569, 1.0, 0.5593, 1.0, 0.6081, 0.9688, 0.6081, 0.9688, 0.5593, 0.9688, 0.5593, 0.9688, 0.6081, 0.9375, 0.6081, 0.9375, 0.5593, 0.9375, 0.5593, 0.9375, 0.6081, 0.9062, 0.6081, 0.9062, 0.5593, 0.9062, 0.5593, 0.9062, 0.6081, 0.875, 0.6081, 0.875, 0.5593, 0.875, 0.5593, 0.875, 0.6081, 0.8438, 0.6081, 0.8438, 0.5593, 0.8438, 0.5593, 0.8438, 0.6081, 0.8125, 0.6081, 0.8125, 0.5593, 0.8125, 0.5593, 0.8125, 0.6081, 0.7812, 0.6081, 0.7812, 0.5593, 0.7812, 0.5593, 0.7812, 0.6081, 0.75, 0.6081, 0.75, 0.5593, 0.75, 0.5593, 0.75, 0.6081, 0.7188, 0.6081, 0.7188, 0.5593, 0.7188, 0.5593, 0.7188, 0.6081, 0.6875, 0.6081, 0.6875, 0.5593, 0.6875, 0.5593, 0.6875, 0.6081, 0.6562, 0.6081, 0.6562, 0.5593, 0.6562, 0.5593, 0.6562, 0.6081, 0.625, 0.6081, 0.625, 0.5593, 0.625, 0.5593, 0.625, 0.6081, 0.5938, 0.6081, 0.5938, 0.5593, 0.5938, 0.5593, 0.5938, 0.6081, 0.5625, 0.6081, 0.5625, 0.5593, 0.5625, 0.5593, 0.5625, 0.6081, 0.5312, 0.6081, 0.5312, 0.5593, 0.5312, 0.5593, 0.5312, 0.6081, 0.5, 0.6081, 0.5, 0.5593, 0.5, 0.5593, 0.5, 0.6081, 0.4688, 0.6081, 0.4688, 0.5593, 0.4688, 0.5593, 0.4688, 0.6081, 0.4375, 0.6081, 0.4375, 0.5593, 0.4375, 0.5593, 0.4375, 0.6081, 0.4062, 0.6081, 0.4062, 0.5593, 0.4062, 0.5593, 0.4062, 0.6081, 0.375, 0.6081, 0.375, 0.5593, 0.375, 0.5593, 0.375, 0.6081, 0.3438, 0.6081, 0.3438, 0.5593, 0.3438, 0.5593, 0.3438, 0.6081, 0.3125, 0.6081, 0.3125, 0.5593, 0.3125, 0.5593, 0.3125, 0.6081, 0.2812, 0.6081, 0.2812, 0.5593, 0.2812, 0.5593, 0.2812, 0.6081, 0.25, 0.6081, 0.25, 0.5593, 0.25, 0.5593, 0.25, 0.6081, 0.2187, 0.6081, 0.2188, 0.5593, 0.2188, 0.5593, 0.2187, 0.6081, 0.1875, 0.6081, 0.1875, 0.5593, 0.1875, 0.5593, 0.1875, 0.6081, 0.1562, 0.6081, 0.1562, 0.5593, 0.1562, 0.5593, 0.1562, 0.6081, 0.125, 0.6081, 0.125, 0.5593, 0.125, 0.5593, 0.125, 0.6081, 0.09375, 0.6081, 0.09375, 0.5593, 0.09375, 0.5593, 0.09375, 0.6081, 0.0625, 0.6081, 0.0625, 0.5593, 0.0625, 0.5593, 0.0625, 0.6081, 0.03125, 0.6081, 0.03125, 0.5593, 0.03125, 0.5593, 0.03125, 0.6081, 0.0, 0.6081, 0.0, 0.5593, 1.0, 0.5, 1.0, 0.5296, 0.9688, 0.5296, 0.9688, 0.5, 0.9688, 0.5, 0.9688, 0.5296, 0.9375, 0.5296, 0.9375, 0.5, 0.9375, 0.5, 0.9375, 0.5296, 0.9062, 0.5296, 0.9062, 0.5, 0.9062, 0.5, 0.9062, 0.5296, 0.875, 0.5296, 0.875, 0.5, 0.875, 0.5, 0.875, 0.5296, 0.8438, 0.5296, 0.8438, 0.5, 0.8438, 0.5, 0.8438, 0.5296, 0.8125, 0.5296, 0.8125, 0.5, 0.8125, 0.5, 0.8125, 0.5296, 0.7812, 0.5296, 0.7812, 0.5, 0.7812, 0.5, 0.7812, 0.5296, 0.75, 0.5296, 0.75, 0.5, 0.75, 0.5, 0.75, 0.5296, 0.7188, 0.5296, 0.7188, 0.5, 0.7188, 0.5, 0.7188, 0.5296, 0.6875, 0.5296, 0.6875, 0.5, 0.6875, 0.5, 0.6875, 0.5296, 0.6562, 0.5296, 0.6562, 0.5, 0.6562, 0.5, 0.6562, 0.5296, 0.625, 0.5296, 0.625, 0.5, 0.625, 0.5, 0.625, 0.5296, 0.5938, 0.5296, 0.5938, 0.5, 0.5938, 0.5, 0.5938, 0.5296, 0.5625, 0.5296, 0.5625, 0.5, 0.5625, 0.5, 0.5625, 0.5296, 0.5312, 0.5296, 0.5312, 0.5, 0.5312, 0.5, 0.5312, 0.5296, 0.5, 0.5296, 0.5, 0.5, 0.5, 0.5, 0.5, 0.5296, 0.4688, 0.5296, 0.4688, 0.5, 0.4688, 0.5, 0.4688, 0.5296, 0.4375, 0.5296, 0.4375, 0.5, 0.4375, 0.5, 0.4375, 0.5296, 0.4062, 0.5296, 0.4062, 0.5, 0.4062, 0.5, 0.4062, 0.5296, 0.375, 0.5296, 0.375, 0.5, 0.375, 0.5, 0.375, 0.5296, 0.3438, 0.5296, 0.3438, 0.5, 0.3438, 0.5, 0.3438, 0.5296, 0.3125, 0.5296, 0.3125, 0.5, 0.3125, 0.5, 0.3125, 0.5296, 0.2812, 0.5296, 0.2812, 0.5, 0.2812, 0.5, 0.2812, 0.5296, 0.25, 0.5296, 0.25, 0.5, 0.25, 0.5, 0.25, 0.5296, 0.2188, 0.5296, 0.2188, 0.5, 0.2188, 0.5, 0.2188, 0.5296, 0.1875, 0.5296, 0.1875, 0.5, 0.1875, 0.5, 0.1875, 0.5296, 0.1562, 0.5296, 0.1562, 0.5, 0.1562, 0.5, 0.1562, 0.5296, 0.125, 0.5296, 0.125, 0.5, 0.125, 0.5, 0.125, 0.5296, 0.09375, 0.5296, 0.09375, 0.5, 0.09375, 0.5, 0.09375, 0.5296, 0.0625, 0.5296, 0.0625, 0.5, 0.0625, 0.5, 0.0625, 0.5296, 0.03125, 0.5296, 0.03125, 0.5, 0.03125, 0.5, 0.03125, 0.5296, 0.0, 0.5296, 0.0, 0.5, 1.0, 0.7609, 1.0, 0.8215, 0.9688, 0.8215, 0.9688, 0.7609, 0.9688, 0.7609, 0.9688, 0.8215, 0.9375, 0.8215, 0.9375, 0.7609, 0.9375, 0.7609, 0.9375, 0.8215, 0.9062, 0.8215, 0.9062, 0.7609, 0.9062, 0.7609, 0.9062, 0.8215, 0.875, 0.8215, 0.875, 0.7609, 0.875, 0.7609, 0.875, 0.8215, 0.8438, 0.8215, 0.8437, 0.7609, 0.8437, 0.7609, 0.8438, 0.8215, 0.8125, 0.8215, 0.8125, 0.7609, 0.8125, 0.7609, 0.8125, 0.8215, 0.7812, 0.8215, 0.7812, 0.7609, 0.7812, 0.7609, 0.7812, 0.8215, 0.75, 0.8215, 0.75, 0.7609, 0.75, 0.7609, 0.75, 0.8215, 0.7188, 0.8215, 0.7188, 0.7609, 0.7188, 0.7609, 0.7188, 0.8215, 0.6875, 0.8215, 0.6875, 0.7609, 0.6875, 0.7609, 0.6875, 0.8215, 0.6563, 0.8215, 0.6562, 0.7609, 0.6562, 0.7609, 0.6563, 0.8215, 0.625, 0.8215, 0.625, 0.7609, 0.625, 0.7609, 0.625, 0.8215, 0.5938, 0.8215, 0.5937, 0.7609, 0.5937, 0.7609, 0.5938, 0.8215, 0.5625, 0.8215, 0.5625, 0.7609, 0.5625, 0.7609, 0.5625, 0.8215, 0.5312, 0.8215, 0.5312, 0.7609, 0.5312, 0.7609, 0.5312, 0.8215, 0.5, 0.8215, 0.5, 0.7609, 0.5, 0.7609, 0.5, 0.8215, 0.4688, 0.8215, 0.4688, 0.7609, 0.4688, 0.7609, 0.4688, 0.8215, 0.4375, 0.8215, 0.4375, 0.7609, 0.4375, 0.7609, 0.4375, 0.8215, 0.4062, 0.8215, 0.4062, 0.7609, 0.4062, 0.7609, 0.4062, 0.8215, 0.375, 0.8215, 0.375, 0.7609, 0.375, 0.7609, 0.375, 0.8215, 0.3438, 0.8215, 0.3437, 0.7609, 0.3437, 0.7609, 0.3438, 0.8215, 0.3125, 0.8215, 0.3125, 0.7609, 0.3125, 0.7609, 0.3125, 0.8215, 0.2812, 0.8215, 0.2812, 0.7609, 0.2812, 0.7609, 0.2812, 0.8215, 0.25, 0.8215, 0.25, 0.7609, 0.25, 0.7609, 0.25, 0.8215, 0.2188, 0.8215, 0.2188, 0.7609, 0.2188, 0.7609, 0.2188, 0.8215, 0.1875, 0.8215, 0.1875, 0.7609, 0.1875, 0.7609, 0.1875, 0.8215, 0.1562, 0.8215, 0.1562, 0.7609, 0.1562, 0.7609, 0.1562, 0.8215, 0.125, 0.8215, 0.125, 0.7609, 0.125, 0.7609, 0.125, 0.8215, 0.09375, 0.8215, 0.09375, 0.7609, 0.09375, 0.7609, 0.09375, 0.8215, 0.0625, 0.8215, 0.0625, 0.7609, 0.0625, 0.7609, 0.0625, 0.8215, 0.03125, 0.8215, 0.03125, 0.7609, 0.03125, 0.7609, 0.03125, 0.8215, 0.0, 0.8215, 0.0, 0.7609])
me_cylinder_005.materials.append(mat_gray)
me_cylinder_005.materials.append(mat_red)
me_cylinder_005.materials.append(mat_white)
me_cylinder_005.update()

# ---- objects
ob_light = bpy.data.objects.new('Light', light_light)
ob_camera = bpy.data.objects.new('Camera', cam_camera)
ob_cylinder_005 = bpy.data.objects.new('Cylinder.005', me_cylinder_005)

# ---- transforms, parenting, visibility, modifiers, constraints
ob_light.location = (4.076, 1.005, 5.904)
ob_light.rotation_euler = (0.6503, 0.05522, 1.866)
ob_light.lock_rotations_4d = False
ob_light.empty_display_type = 'ARROWS'
ob_light.color = (0.0, 0.0, 0.0, 0.0)
ob_light.lineart.crease_threshold = 0.0
ob_camera.location = (7.359, -6.926, 4.958)
ob_camera.rotation_euler = (1.109, 0.0, 0.8149)
ob_camera.lock_rotations_4d = False
ob_camera.empty_display_type = 'ARROWS'
ob_camera.color = (0.0, 0.0, 0.0, 0.0)
ob_camera.display_type = 'WIRE'
ob_camera.lineart.crease_threshold = 0.0
ob_cylinder_005.location = (0.0, 0.0, 0.0)
ob_cylinder_005.rotation_euler = (3.142, -0.0, 0.0)
ob_cylinder_005.scale = (0.3, 0.3, 1.0)

# ---- collection membership
col_collection.objects.link(ob_light)
col_collection.objects.link(ob_camera)
col_collection.objects.link(ob_cylinder_005)

# ---- scene / render settings (as saved in the file)
scene.camera = ob_camera
scene.frame_start = 1; scene.frame_end = 250; scene.frame_set(1)
scene.render.engine = 'BLENDER_EEVEE_NEXT'
scene.cycles.sampling_pattern = 'TABULATED_SOBOL'
scene.eevee.ray_tracing_options.trace_max_roughness = 0.0
bpy.context.view_layer.update()

